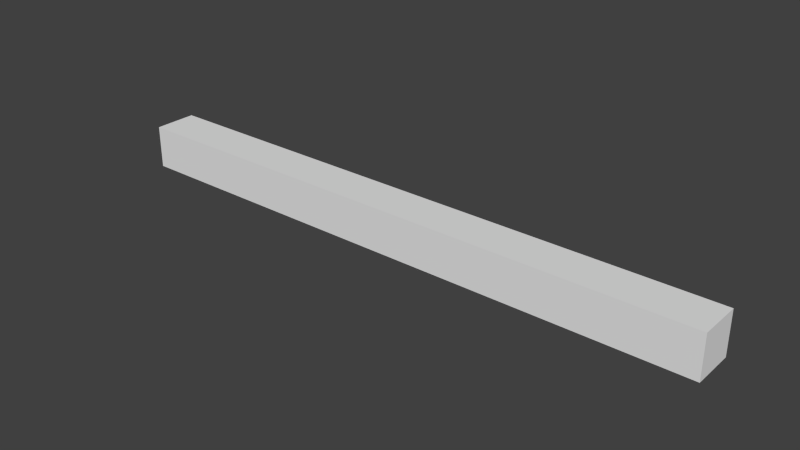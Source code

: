 # Source: short_14.blend  (saved by Blender 2.76.0; exported with 4.5.12 LTS)
import bpy
from mathutils import Matrix  # noqa: F401  (used for matrix-valued properties, if any)

bpy.ops.wm.read_factory_settings(use_empty=True)
scene = bpy.context.scene
scene.name = 'Scene'

# ---- collections
col_collection_14 = bpy.data.collections.new('Collection 14'); scene.collection.children.link(col_collection_14)

# ---- world
world_world = bpy.data.worlds.new('World'); scene.world = world_world
world_world.color = (0.05088, 0.05088, 0.05088)
world_world.use_sun_shadow = False
world_world.sun_shadow_jitter_overblur = 0.0
world_world.cycles.sampling_method = 'MANUAL'
world_world.cycles.sample_map_resolution = 256

# ---- meshes
me_cube_014 = bpy.data.meshes.new('Cube.014')
me_cube_014.from_pydata([(-14.0, -0.5, -1.0), (-14.0, -0.5, 0.0), (-14.0, 0.5, -1.0), (-14.0, 0.5, 0.0), (4.768e-07, -0.5, -1.0), (4.768e-07, -0.5, 0.0), (4.768e-07, 0.5, -1.0), (4.768e-07, 0.5, 0.0)], [], [(1, 3, 2, 0), (3, 7, 6, 2), (7, 5, 4, 6), (5, 1, 0, 4), (0, 2, 6, 4), (5, 7, 3, 1)])
me_cube_014.use_remesh_preserve_volume = False
me_cube_014.use_remesh_preserve_attributes = False
me_cube_014.use_mirror_vertex_groups = False
me_cube_014.update()

# ---- objects
ob_short_14 = bpy.data.objects.new('short_14', me_cube_014)

# ---- transforms, parenting, visibility, modifiers, constraints
ob_short_14.location = (-4.768e-07, 0.0, 0.0)
ob_short_14.lineart.crease_threshold = 0.0

# ---- collection membership
col_collection_14.objects.link(ob_short_14)

# ---- scene / render settings (as saved in the file)
scene.frame_start = 1; scene.frame_end = 250; scene.frame_set(1)
scene.render.engine = 'BLENDER_EEVEE_NEXT'
scene.render.resolution_percentage = 50
scene.render.dither_intensity = 0.0
scene.cycles.use_denoising = False
scene.cycles.samples = 10
scene.cycles.sampling_pattern = 'TABULATED_SOBOL'
scene.cycles.light_sampling_threshold = 0.0
scene.cycles.use_adaptive_sampling = False
scene.cycles.use_light_tree = False
scene.cycles.blur_glossy = 0.0
scene.cycles.pixel_filter_type = 'GAUSSIAN'
scene.cycles.sample_clamp_indirect = 0.0
scene.view_settings.view_transform = 'Standard'
bpy.context.view_layer.update()

# ---- added for rendering (the .blend has no active camera and no usable light): camera, sun
cam_auto = bpy.data.cameras.new('AutoCamera')
cam_auto.lens = 50.0
cam_auto.sensor_width = 36.0
cam_auto.clip_end = 1000.0
ob_auto_camera = bpy.data.objects.new('AutoCamera', cam_auto)
scene.collection.objects.link(ob_auto_camera)
ob_auto_camera.location = (6.01906, -15.6229, 9.91525)
ob_auto_camera.rotation_euler = (1.09748, -7.21219e-08, 0.694738)
scene.camera = ob_auto_camera
light_auto_sun = bpy.data.lights.new('AutoSun', 'SUN')
light_auto_sun.energy = 3.0
light_auto_sun.angle = 0.0523599
ob_auto_sun = bpy.data.objects.new('AutoSun', light_auto_sun)
scene.collection.objects.link(ob_auto_sun)
ob_auto_sun.rotation_euler = (0.872665, 0.174533, 0.523599)
bpy.context.view_layer.update()
